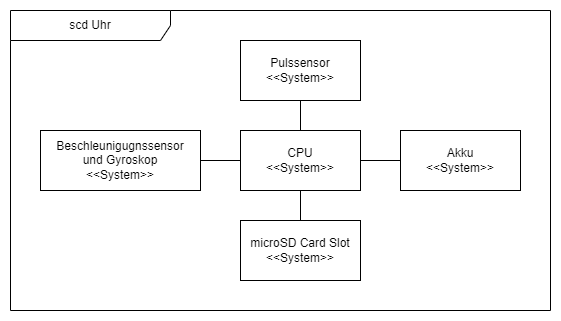

The diagram above was exported from draw.io. Its source (the exported page's mxGraphModel, read from the mxfile embedded in the PNG):
<mxGraphModel dx="1434" dy="844" grid="1" gridSize="10" guides="1" tooltips="1" connect="1" arrows="1" fold="1" page="1" pageScale="1" pageWidth="1169" pageHeight="827" math="0" shadow="0">
  <root>
    <mxCell id="0" />
    <mxCell id="1" parent="0" />
    <mxCell id="qMfnCyXNC71dV7sIvJDi-9" value="scd Uhr" style="shape=umlFrame;whiteSpace=wrap;html=1;pointerEvents=0;recursiveResize=0;container=1;collapsible=0;width=160;" vertex="1" parent="1">
      <mxGeometry x="40" y="40" width="540" height="300" as="geometry" />
    </mxCell>
    <mxCell id="qMfnCyXNC71dV7sIvJDi-10" value="&lt;div&gt;Akku&lt;/div&gt;&lt;div&gt;&amp;lt;&amp;lt;System&amp;gt;&amp;gt;&lt;/div&gt;" style="rounded=0;whiteSpace=wrap;html=1;" vertex="1" parent="qMfnCyXNC71dV7sIvJDi-9">
      <mxGeometry x="390" y="120" width="120" height="60" as="geometry" />
    </mxCell>
    <mxCell id="qMfnCyXNC71dV7sIvJDi-11" value="&lt;div&gt;CPU&lt;/div&gt;&lt;div&gt;&amp;lt;&amp;lt;System&amp;gt;&amp;gt;&lt;/div&gt;" style="rounded=0;whiteSpace=wrap;html=1;" vertex="1" parent="qMfnCyXNC71dV7sIvJDi-9">
      <mxGeometry x="230" y="120" width="120" height="60" as="geometry" />
    </mxCell>
    <mxCell id="qMfnCyXNC71dV7sIvJDi-12" value="" style="endArrow=none;html=1;rounded=0;entryX=0;entryY=0.5;entryDx=0;entryDy=0;exitX=1;exitY=0.5;exitDx=0;exitDy=0;" edge="1" parent="qMfnCyXNC71dV7sIvJDi-9" source="qMfnCyXNC71dV7sIvJDi-11" target="qMfnCyXNC71dV7sIvJDi-10">
      <mxGeometry width="50" height="50" relative="1" as="geometry">
        <mxPoint x="410" y="280" as="sourcePoint" />
        <mxPoint x="460" y="230" as="targetPoint" />
      </mxGeometry>
    </mxCell>
    <mxCell id="qMfnCyXNC71dV7sIvJDi-13" value="&lt;div&gt;Beschleunigugnssensor&lt;/div&gt;&lt;div&gt;und Gyroskop&lt;/div&gt;&lt;div&gt;&amp;lt;&amp;lt;System&amp;gt;&amp;gt;&lt;/div&gt;" style="rounded=0;whiteSpace=wrap;html=1;" vertex="1" parent="qMfnCyXNC71dV7sIvJDi-9">
      <mxGeometry x="30" y="120" width="160" height="60" as="geometry" />
    </mxCell>
    <mxCell id="qMfnCyXNC71dV7sIvJDi-14" value="&lt;div&gt;Pulssensor&lt;/div&gt;&lt;div&gt;&amp;lt;&amp;lt;System&amp;gt;&amp;gt;&lt;/div&gt;" style="rounded=0;whiteSpace=wrap;html=1;" vertex="1" parent="qMfnCyXNC71dV7sIvJDi-9">
      <mxGeometry x="230" y="30" width="120" height="60" as="geometry" />
    </mxCell>
    <mxCell id="qMfnCyXNC71dV7sIvJDi-15" value="&lt;div&gt;microSD Card Slot&lt;/div&gt;&lt;div&gt;&amp;lt;&amp;lt;System&amp;gt;&amp;gt;&lt;/div&gt;" style="rounded=0;whiteSpace=wrap;html=1;" vertex="1" parent="qMfnCyXNC71dV7sIvJDi-9">
      <mxGeometry x="230" y="210" width="120" height="60" as="geometry" />
    </mxCell>
    <mxCell id="qMfnCyXNC71dV7sIvJDi-16" value="" style="endArrow=none;html=1;rounded=0;entryX=0;entryY=0.5;entryDx=0;entryDy=0;exitX=1;exitY=0.5;exitDx=0;exitDy=0;" edge="1" parent="qMfnCyXNC71dV7sIvJDi-9" source="qMfnCyXNC71dV7sIvJDi-13" target="qMfnCyXNC71dV7sIvJDi-11">
      <mxGeometry width="50" height="50" relative="1" as="geometry">
        <mxPoint x="30" y="280" as="sourcePoint" />
        <mxPoint x="80" y="230" as="targetPoint" />
      </mxGeometry>
    </mxCell>
    <mxCell id="qMfnCyXNC71dV7sIvJDi-17" value="" style="endArrow=none;html=1;rounded=0;exitX=0.5;exitY=0;exitDx=0;exitDy=0;entryX=0.5;entryY=1;entryDx=0;entryDy=0;" edge="1" parent="qMfnCyXNC71dV7sIvJDi-9" source="qMfnCyXNC71dV7sIvJDi-11" target="qMfnCyXNC71dV7sIvJDi-14">
      <mxGeometry width="50" height="50" relative="1" as="geometry">
        <mxPoint x="300" y="80" as="sourcePoint" />
        <mxPoint x="350" y="30" as="targetPoint" />
      </mxGeometry>
    </mxCell>
    <mxCell id="qMfnCyXNC71dV7sIvJDi-18" value="" style="endArrow=none;html=1;rounded=0;exitX=0.5;exitY=0;exitDx=0;exitDy=0;entryX=0.5;entryY=1;entryDx=0;entryDy=0;" edge="1" parent="qMfnCyXNC71dV7sIvJDi-9" source="qMfnCyXNC71dV7sIvJDi-15" target="qMfnCyXNC71dV7sIvJDi-11">
      <mxGeometry width="50" height="50" relative="1" as="geometry">
        <mxPoint x="300" y="80" as="sourcePoint" />
        <mxPoint x="350" y="30" as="targetPoint" />
      </mxGeometry>
    </mxCell>
  </root>
</mxGraphModel>